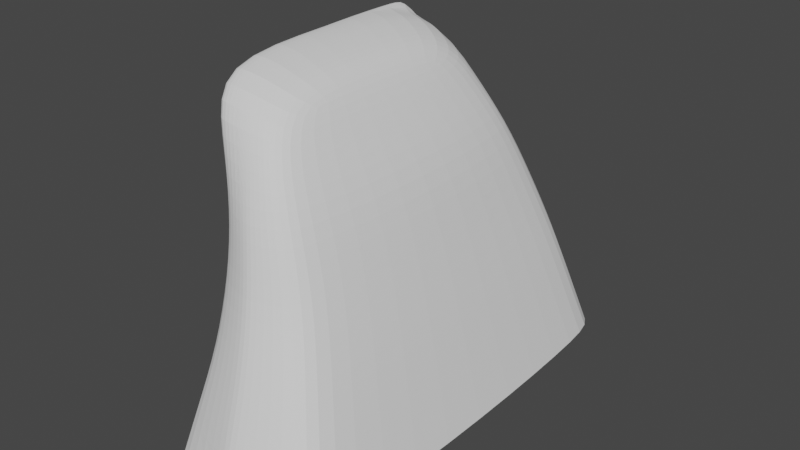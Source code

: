 # Source: 1.blend  (saved by Blender 3.2.14; exported with 4.5.12 LTS)
import bpy
from mathutils import Matrix  # noqa: F401  (used for matrix-valued properties, if any)

bpy.ops.wm.read_factory_settings(use_empty=True)
scene = bpy.context.scene
scene.name = 'Scene'

# ---- collections
col_collection = bpy.data.collections.new('Collection'); scene.collection.children.link(col_collection)

# ---- world
world_world = bpy.data.worlds.new('World'); scene.world = world_world
world_world.use_nodes = True; world_world.node_tree.nodes.clear()
_N = world_world.node_tree.nodes; _L = world_world.node_tree.links
n0 = _N.new('ShaderNodeOutputWorld'); n0.name = 'World Output'; n0.location = (300, 300)
n1 = _N.new('ShaderNodeBackground'); n1.name = 'Background'; n1.location = (10, 300)
n1.inputs[0].default_value = (0.05088, 0.05088, 0.05088, 1.0)
_L.new(n1.outputs[0], n0.inputs[0])
n0.is_active_output = True
world_world.color = (0.05088, 0.05088, 0.05088)
world_world.use_sun_shadow = False
world_world.sun_shadow_jitter_overblur = 0.0

# ---- meshes
me_cube_001 = bpy.data.meshes.new('Cube.001')
me_cube_001.from_pydata([(0.2096, -0.0002869, -0.1261), (0.1635, -0.0002696, 0.05009), (-0.07383, -1.798e-08, -0.1261), (0.008927, -1.575e-06, 0.05009), (0.1083, -0.004862, 0.2374), (-0.00293, -0.006866, 0.2374), (-0.05126, 0.002445, 0.3221), (0.0662, -0.02028, 0.3077), (0.1359, -0.0001356, 0.1437), (0.002999, -1.533e-06, 0.1437), (-0.03245, -7.963e-07, -0.038), (0.1865, -0.0002783, -0.038), (0.182, 0.3478, -0.1261), (0.1999, 0.2963, -0.1261), (0.1352, 0.2961, 0.05009), (0.1525, 0.2475, 0.05009), (0.1999, -0.2963, -0.1261), (0.1818, -0.3478, -0.1261), (0.1346, -0.2954, 0.05009), (0.1525, -0.2475, 0.05009), (0.07666, 0.2286, 0.2374), (0.09387, 0.19, 0.2374), (0.07575, -0.2522, 0.2374), (0.09387, -0.2124, 0.2374), (0.03191, 0.1259, 0.3619), (0.005509, 0.1582, 0.3838), (0.0056, -0.1791, 0.3838), (0.03192, -0.1593, 0.3619), (0.03328, -0.02123, 0.3627), (0.005608, -0.01267, 0.3838), (0.05914, 0.1555, 0.3077), (0.03985, 0.1951, 0.3104), (0.05914, -0.1958, 0.3077), (0.03945, -0.2285, 0.3101), (0.1232, 0.2187, 0.1437), (0.1058, 0.2652, 0.1437), (0.1232, -0.2204, 0.1437), (0.1052, -0.2655, 0.1437), (0.1762, 0.2719, -0.038), (0.1585, 0.3218, -0.038), (0.1762, -0.2719, -0.038), (0.1582, -0.3215, -0.038), (-0.07383, 0.3227, -0.1261), (-0.05318, 0.3487, -0.1261), (0.02477, 0.2804, 0.05009), (0.006013, 0.2281, 0.05009), (-0.05479, -0.3483, -0.1261), (-0.07383, -0.3228, -0.1261), (-0.03589, -0.2695, 0.05009), (-0.02046, -0.2958, 0.05009), (-0.02377, -0.2496, 0.2374), (-0.03861, -0.2236, 0.2374), (0.01382, 0.2139, 0.2374), (-0.004378, 0.1903, 0.2374), (-0.1015, -0.1843, 0.3893), (-0.09082, -0.1944, 0.4049), (-0.01692, 0.21, 0.3187), (-0.04039, 0.1939, 0.3221), (-0.04976, -0.2308, 0.3201), (-0.06757, -0.211, 0.3221), (-0.03726, -0.2383, 0.1437), (-0.02207, -0.2647, 0.1437), (0.0008275, 0.2103, 0.1437), (0.0185, 0.2428, 0.1437), (-0.0376, -0.322, -0.038), (-0.05499, -0.2961, -0.038), (-0.03392, 0.296, -0.038), (-0.01388, 0.3233, -0.038), (0.06258, -0.3773, -0.1261), (0.04621, -0.3176, 0.05009), (0.06739, -0.3177, 0.05009), (0.06228, 0.3773, -0.1261), (0.08039, 0.313, 0.05009), (0.05962, 0.3159, 0.05009), (0.01673, -0.2652, 0.2374), (0.03765, -0.2659, 0.2374), (0.05038, 0.2347, 0.2374), (0.0303, 0.2325, 0.2374), (-0.05963, -0.1914, 0.402), (-0.03798, -0.1881, 0.3974), (-0.05943, 0.1915, 0.4019), (-0.03789, 0.1818, 0.3974), (-0.03797, 0.002414, 0.3974), (-0.05955, 0.008926, 0.4019), (0.01302, -0.2324, 0.3135), (-0.009163, -0.2334, 0.316), (-0.003696, 0.2092, 0.3167), (0.01929, 0.2039, 0.3133), (0.03145, -0.2839, 0.1437), (0.05253, -0.2842, 0.1437), (0.06543, 0.278, 0.1437), (0.04541, 0.2796, 0.1437), (0.0554, 0.3469, -0.038), (0.07682, 0.3475, -0.038), (0.07035, -0.3476, -0.038), (0.04904, -0.3475, -0.038), (-0.09162, 0.2021, 0.403), (-0.09826, 0.1899, 0.3996), (-0.09741, 0.1914, 0.3878), (-0.09903, 0.1884, 0.3979), (-0.09596, 0.02085, 0.3961), (-0.09703, 0.006157, 0.3875), (-0.08728, 0.004562, 0.4057), (-0.09402, 0.02053, 0.3997)], [], [(77, 52, 56, 86), (50, 74, 85, 58), (17, 41, 94, 68), (67, 44, 73, 92), (45, 3, 9, 62), (89, 37, 22, 75), (4, 21, 30, 7), (62, 9, 5, 53), (36, 8, 4, 23), (32, 7, 28, 27), (58, 85, 78, 55), (102, 83, 80, 96), (82, 29, 25, 81), (57, 6, 101, 98), (79, 26, 29, 82), (31, 87, 81, 25), (41, 18, 70, 94), (3, 48, 60, 9), (1, 15, 34, 8), (61, 88, 74, 50), (9, 60, 51, 5), (20, 76, 87, 31), (35, 90, 76, 20), (91, 63, 52, 77), (23, 4, 7, 32), (53, 5, 6, 57), (19, 1, 8, 36), (55, 78, 83, 102), (84, 33, 26, 79), (7, 30, 24, 28), (55, 102, 101, 54), (5, 51, 59, 6), (8, 34, 21, 4), (73, 44, 63, 91), (10, 3, 45, 66), (11, 1, 19, 40), (0, 11, 40, 16), (65, 48, 3, 10), (14, 72, 90, 35), (95, 69, 49, 64), (93, 72, 14, 39), (75, 22, 33, 84), (49, 69, 88, 61), (68, 95, 64, 46), (71, 93, 39, 12), (43, 67, 92, 71), (38, 15, 1, 11), (47, 65, 10, 2), (70, 18, 37, 89), (39, 14, 15, 38), (41, 17, 16, 40), (35, 20, 21, 34), (37, 18, 19, 36), (29, 26, 27, 28), (31, 25, 24, 30), (33, 22, 23, 32), (25, 29, 28, 24), (20, 31, 30, 21), (26, 33, 32, 27), (14, 35, 34, 15), (22, 37, 36, 23), (12, 39, 38, 13), (18, 41, 40, 19), (13, 38, 11, 0), (65, 47, 46, 64), (67, 43, 42, 66), (61, 50, 51, 60), (63, 44, 45, 62), (57, 98, 96, 56), (86, 56, 96, 80), (59, 51, 50, 58), (6, 59, 54, 101), (53, 57, 56, 52), (54, 59, 58, 55), (49, 61, 60, 48), (52, 63, 62, 53), (48, 65, 64, 49), (44, 67, 66, 45), (2, 10, 66, 42), (77, 86, 87, 76), (75, 84, 85, 74), (79, 82, 83, 78), (84, 79, 78, 85), (86, 80, 81, 87), (82, 81, 80, 83), (89, 75, 74, 88), (91, 77, 76, 90), (93, 71, 92), (95, 68, 94), (70, 89, 88, 69), (73, 91, 90, 72), (72, 93, 92, 73), (69, 95, 94, 70), (101, 102, 103, 100), (102, 96, 97, 103), (96, 98, 99, 97), (98, 101, 100, 99), (103, 97, 99, 100)])
_uv = me_cube_001.uv_layers.new(name='UVMap')
_uv.uv.foreach_set('vector', [0.2458, 0.6101, 0.2395, 0.6168, 0.215, 0.5943, 0.2202, 0.5906, 0.2478, 0.3366, 0.2566, 0.3474, 0.2303, 0.3626, 0.2217, 0.3538, 0.4576, 0.3107, 0.4205, 0.3212, 0.4128, 0.2997, 0.4538, 0.2931, 0.3922, 0.6891, 0.3484, 0.6822, 0.3577, 0.6642, 0.4003, 0.6699, 0.3386, 0.7138, 0.2773, 0.9999, 0.1387, 0.8711, 0.2756, 0.6756, 0.3166, 0.33, 0.3267, 0.3475, 0.2701, 0.3642, 0.2613, 0.3533, 0.2803, 0.4779, 0.2684, 0.5784, 0.2428, 0.5635, 0.2381, 0.4763, 0.2756, 0.6756, 0.1387, 0.8711, 8.246e-05, 0.7423, 0.211, 0.635, 0.3314, 0.3627, 0.3499, 0.4798, 0.2803, 0.4779, 0.2745, 0.3783, 0.2469, 0.3908, 0.2381, 0.4763, 0.2052, 0.475, 0.2256, 0.401, 0.2217, 0.3538, 0.2303, 0.3626, 0.2038, 0.3776, 0.1958, 0.3712, 0.06435, 0.4699, 0.1039, 0.4735, 0.1969, 0.5698, 0.1881, 0.5743, 0.1294, 0.4738, 0.1762, 0.4744, 0.2144, 0.5623, 0.2029, 0.5672, 0.1847, 0.6013, 0.01934, 0.6075, 0.02968, 0.5023, 0.1657, 0.574, 0.2089, 0.3816, 0.2181, 0.3889, 0.1762, 0.4744, 0.1294, 0.4738, 0.2365, 0.5789, 0.2289, 0.5843, 0.2029, 0.5672, 0.2144, 0.5623, 0.4205, 0.3212, 0.383, 0.3311, 0.372, 0.3067, 0.4128, 0.2997, 0.3221, 8.246e-05, 0.3525, 0.2497, 0.2885, 0.283, 0.1625, 0.08401, 0.4195, 0.4818, 0.3806, 0.6156, 0.3246, 0.597, 0.3499, 0.4798, 0.3028, 0.306, 0.3126, 0.3231, 0.2566, 0.3474, 0.2478, 0.3366, 0.1625, 0.08401, 0.2885, 0.283, 0.222, 0.3168, 0.002888, 0.1679, 0.262, 0.5934, 0.2531, 0.6026, 0.2289, 0.5843, 0.2365, 0.5789, 0.3183, 0.6128, 0.3078, 0.6284, 0.2531, 0.6026, 0.262, 0.5934, 0.302, 0.637, 0.2935, 0.6497, 0.2395, 0.6168, 0.2458, 0.6101, 0.2745, 0.3783, 0.2803, 0.4779, 0.2381, 0.4763, 0.2469, 0.3908, 0.211, 0.635, 8.246e-05, 0.7423, 0.01934, 0.6075, 0.1847, 0.6013, 0.3881, 0.347, 0.4195, 0.4818, 0.3499, 0.4798, 0.3314, 0.3627, 0.1958, 0.3712, 0.2038, 0.3776, 0.1039, 0.4735, 0.07211, 0.4696, 0.2357, 0.3681, 0.2429, 0.3753, 0.2181, 0.3889, 0.2089, 0.3816, 0.2381, 0.4763, 0.2428, 0.5635, 0.2229, 0.5513, 0.2052, 0.475, 0.1958, 0.3712, 0.07207, 0.4736, 0.03758, 0.4383, 0.1742, 0.3706, 0.002888, 0.1679, 0.222, 0.3168, 0.1958, 0.3463, 0.02075, 0.3203, 0.3499, 0.4798, 0.3246, 0.597, 0.2684, 0.5784, 0.2803, 0.4779, 0.3577, 0.6642, 0.3484, 0.6822, 0.2935, 0.6497, 0.302, 0.637, 0.4787, 0.9797, 0.2773, 0.9999, 0.3386, 0.7138, 0.3956, 0.713, 0.5398, 0.4848, 0.4195, 0.4818, 0.3881, 0.347, 0.4292, 0.3351, 0.6602, 0.4878, 0.5398, 0.4848, 0.4292, 0.3351, 0.4695, 0.3233, 0.408, 0.2532, 0.3525, 0.2497, 0.3221, 8.246e-05, 0.5011, 0.02446, 0.3743, 0.632, 0.3627, 0.6545, 0.3078, 0.6284, 0.3183, 0.6128, 0.4109, 0.2945, 0.3686, 0.299, 0.3578, 0.2751, 0.4033, 0.2734, 0.4027, 0.6642, 0.3627, 0.6545, 0.3743, 0.632, 0.4115, 0.6434, 0.2613, 0.3533, 0.2701, 0.3642, 0.2429, 0.3753, 0.2357, 0.3681, 0.3578, 0.2751, 0.3686, 0.299, 0.3126, 0.3231, 0.3028, 0.306, 0.453, 0.2896, 0.4109, 0.2945, 0.4033, 0.2734, 0.4492, 0.2724, 0.443, 0.6734, 0.4027, 0.6642, 0.4115, 0.6434, 0.448, 0.6557, 0.4373, 0.6938, 0.3922, 0.6891, 0.4003, 0.6699, 0.4421, 0.6769, 0.421, 0.6297, 0.3806, 0.6156, 0.4195, 0.4818, 0.5398, 0.4848, 0.4622, 0.2563, 0.408, 0.2532, 0.5011, 0.02446, 0.6802, 0.04883, 0.372, 0.3067, 0.383, 0.3311, 0.3267, 0.3475, 0.3166, 0.33, 0.4115, 0.6434, 0.3743, 0.632, 0.3806, 0.6156, 0.421, 0.6297, 0.4205, 0.3212, 0.4576, 0.3107, 0.4695, 0.3233, 0.4292, 0.3351, 0.3183, 0.6128, 0.262, 0.5934, 0.2684, 0.5784, 0.3246, 0.597, 0.3267, 0.3475, 0.383, 0.3311, 0.3881, 0.347, 0.3314, 0.3627, 0.1762, 0.4744, 0.2181, 0.3889, 0.2256, 0.401, 0.2052, 0.475, 0.2365, 0.5789, 0.2144, 0.5623, 0.2229, 0.5513, 0.2428, 0.5635, 0.2429, 0.3753, 0.2701, 0.3642, 0.2745, 0.3783, 0.2469, 0.3908, 0.2144, 0.5623, 0.1762, 0.4744, 0.2052, 0.475, 0.2229, 0.5513, 0.262, 0.5934, 0.2365, 0.5789, 0.2428, 0.5635, 0.2684, 0.5784, 0.2181, 0.3889, 0.2429, 0.3753, 0.2469, 0.3908, 0.2256, 0.401, 0.3743, 0.632, 0.3183, 0.6128, 0.3246, 0.597, 0.3806, 0.6156, 0.2701, 0.3642, 0.3267, 0.3475, 0.3314, 0.3627, 0.2745, 0.3783, 0.448, 0.6557, 0.4115, 0.6434, 0.421, 0.6297, 0.4606, 0.6437, 0.383, 0.3311, 0.4205, 0.3212, 0.4292, 0.3351, 0.3881, 0.347, 0.4606, 0.6437, 0.421, 0.6297, 0.5398, 0.4848, 0.6602, 0.4878, 0.408, 0.2532, 0.4622, 0.2563, 0.4492, 0.2724, 0.4033, 0.2734, 0.3922, 0.6891, 0.4373, 0.6938, 0.4509, 0.7127, 0.3956, 0.713, 0.3028, 0.306, 0.2478, 0.3366, 0.222, 0.3168, 0.2885, 0.283, 0.2935, 0.6497, 0.3484, 0.6822, 0.3386, 0.7138, 0.2756, 0.6756, 0.1847, 0.6013, 0.1657, 0.574, 0.1883, 0.5753, 0.215, 0.5943, 0.2202, 0.5906, 0.215, 0.5943, 0.1875, 0.5745, 0.1969, 0.5698, 0.1958, 0.3463, 0.222, 0.3168, 0.2478, 0.3366, 0.2217, 0.3538, 0.02075, 0.3203, 0.1958, 0.3463, 0.1742, 0.3706, 0.03947, 0.4365, 0.211, 0.635, 0.1847, 0.6013, 0.215, 0.5943, 0.2395, 0.6168, 0.1742, 0.3706, 0.1958, 0.3463, 0.2217, 0.3538, 0.1958, 0.3712, 0.3578, 0.2751, 0.3028, 0.306, 0.2885, 0.283, 0.3525, 0.2497, 0.2395, 0.6168, 0.2935, 0.6497, 0.2756, 0.6756, 0.211, 0.635, 0.3525, 0.2497, 0.408, 0.2532, 0.4033, 0.2734, 0.3578, 0.2751, 0.3484, 0.6822, 0.3922, 0.6891, 0.3956, 0.713, 0.3386, 0.7138, 0.6802, 0.9595, 0.4787, 0.9797, 0.3956, 0.713, 0.4509, 0.7127, 0.2458, 0.6101, 0.2202, 0.5906, 0.2289, 0.5843, 0.2531, 0.6026, 0.2613, 0.3533, 0.2357, 0.3681, 0.2303, 0.3626, 0.2566, 0.3474, 0.2089, 0.3816, 0.1294, 0.4738, 0.1039, 0.4735, 0.2038, 0.3776, 0.2357, 0.3681, 0.2089, 0.3816, 0.2038, 0.3776, 0.2303, 0.3626, 0.2202, 0.5906, 0.1969, 0.5698, 0.2029, 0.5672, 0.2289, 0.5843, 0.1294, 0.4738, 0.2029, 0.5672, 0.1969, 0.5698, 0.1039, 0.4735, 0.3166, 0.33, 0.2613, 0.3533, 0.2566, 0.3474, 0.3126, 0.3231, 0.302, 0.637, 0.2458, 0.6101, 0.2531, 0.6026, 0.3078, 0.6284, 0.4027, 0.6642, 0.4421, 0.6769, 0.4003, 0.6699, 0.4109, 0.2945, 0.4538, 0.2931, 0.4128, 0.2997, 0.372, 0.3067, 0.3166, 0.33, 0.3126, 0.3231, 0.3686, 0.299, 0.3577, 0.6642, 0.302, 0.637, 0.3078, 0.6284, 0.3627, 0.6545, 0.3627, 0.6545, 0.4027, 0.6642, 0.4003, 0.6699, 0.3577, 0.6642, 0.3686, 0.299, 0.4109, 0.2945, 0.4128, 0.2997, 0.372, 0.3067, 0.03499, 0.4981, 0.06307, 0.473, 0.05689, 0.4855, 0.04984, 0.4917, 0.06435, 0.4699, 0.1881, 0.5743, 0.1713, 0.5693, 0.05689, 0.4855, 0.1883, 0.5753, 0.1657, 0.574, 0.1683, 0.569, 0.1713, 0.5693, 0.1657, 0.574, 0.02968, 0.5023, 0.04984, 0.4917, 0.1683, 0.569, 0.05689, 0.4855, 0.1713, 0.5693, 0.1683, 0.569, 0.04984, 0.4917])
me_cube_001.update()

# ---- objects
ob_cube = bpy.data.objects.new('Cube', me_cube_001)

# ---- transforms, parenting, visibility, modifiers, constraints
ob_cube.location = (0.0, 0.0, 0.0)
ob_cube.scale = (0.8, 0.8, 0.8)
_m = ob_cube.modifiers.new('Subdivision', 'SUBSURF')
_m.levels = 5

# ---- collection membership
col_collection.objects.link(ob_cube)

# ---- scene / render settings (as saved in the file)
scene.frame_start = 1; scene.frame_end = 250; scene.frame_set(1)
scene.render.engine = 'BLENDER_EEVEE_NEXT'
scene.cycles.sampling_pattern = 'TABULATED_SOBOL'
scene.cycles.use_light_tree = False
scene.view_settings.view_transform = 'Filmic'
bpy.context.view_layer.update()

# ---- added for rendering (the .blend has no active camera and no usable light): camera, sun
cam_auto = bpy.data.cameras.new('AutoCamera')
cam_auto.lens = 50.0
cam_auto.sensor_width = 36.0
cam_auto.clip_end = 1000.0
ob_auto_camera = bpy.data.objects.new('AutoCamera', cam_auto)
scene.collection.objects.link(ob_auto_camera)
ob_auto_camera.location = (0.764351, -0.865335, 0.688739)
ob_auto_camera.rotation_euler = (1.09748, -7.21219e-08, 0.694738)
scene.camera = ob_auto_camera
light_auto_sun = bpy.data.lights.new('AutoSun', 'SUN')
light_auto_sun.energy = 3.0
light_auto_sun.angle = 0.0523599
ob_auto_sun = bpy.data.objects.new('AutoSun', light_auto_sun)
scene.collection.objects.link(ob_auto_sun)
ob_auto_sun.rotation_euler = (0.872665, 0.174533, 0.523599)
bpy.context.view_layer.update()
